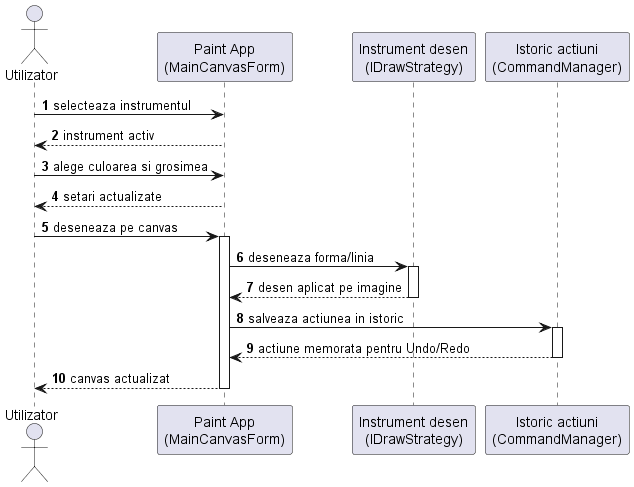

The diagram above was rendered by PlantUML. Its source (embedded in the PNG):
@startuml

autonumber
actor "Utilizator" as User
participant "Paint App\n(MainCanvasForm)" as App
participant "Instrument desen\n(IDrawStrategy)" as Tool
participant "Istoric actiuni\n(CommandManager)" as History

User -> App: selecteaza instrumentul
App --> User: instrument activ

User -> App: alege culoarea si grosimea
App --> User: setari actualizate

User -> App: deseneaza pe canvas
activate App
App -> Tool: deseneaza forma/linia
activate Tool
Tool --> App: desen aplicat pe imagine
deactivate Tool

App -> History: salveaza actiunea in istoric
activate History
History --> App: actiune memorata pentru Undo/Redo
deactivate History

App --> User: canvas actualizat
deactivate App

@enduml